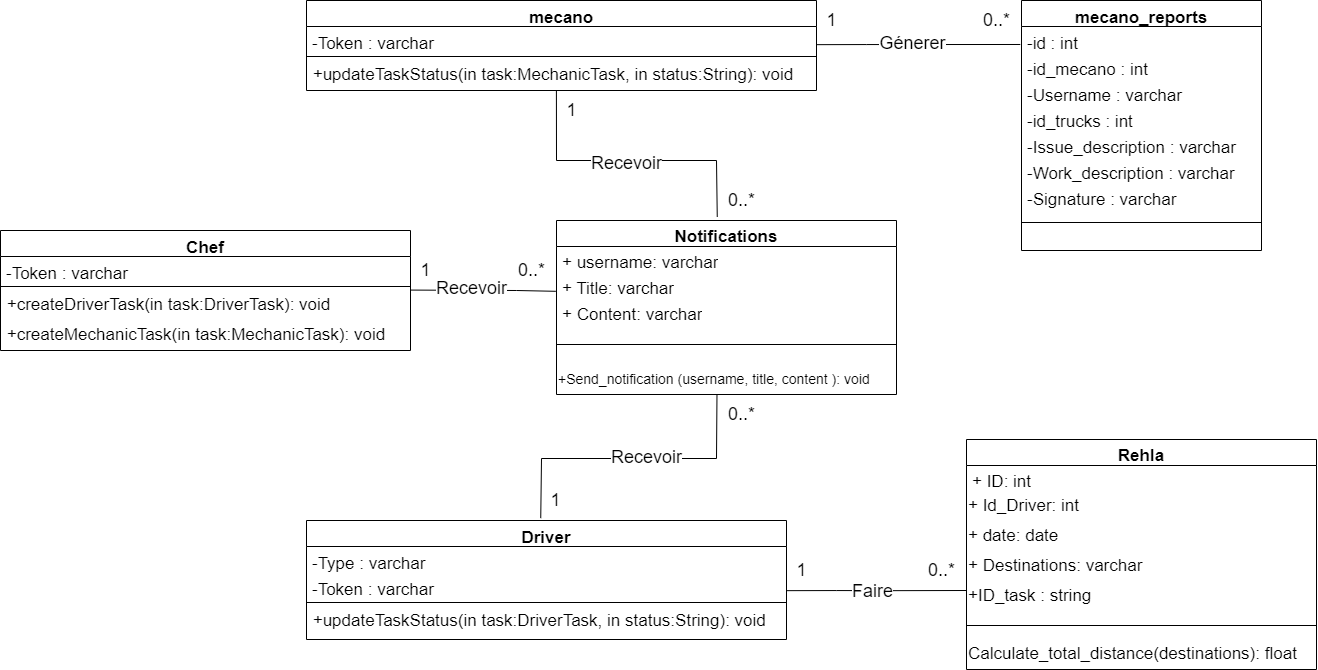

The diagram above was exported from draw.io. Its source (the exported page's mxGraphModel, read from the mxfile embedded in the PNG):
<mxGraphModel dx="139" dy="-204" grid="1" gridSize="10" guides="1" tooltips="1" connect="1" arrows="1" fold="1" page="1" pageScale="1" pageWidth="827" pageHeight="1169" math="0" shadow="0">
  <root>
    <mxCell id="WIyWlLk6GJQsqaUBKTNV-0" />
    <mxCell id="WIyWlLk6GJQsqaUBKTNV-1" parent="WIyWlLk6GJQsqaUBKTNV-0" />
    <mxCell id="yJ1az3GWa12ivt8Qld38-85" value="mecano" style="swimlane;fontStyle=1;align=center;verticalAlign=top;childLayout=stackLayout;horizontal=1;startSize=26;horizontalStack=0;resizeParent=1;resizeLast=0;collapsible=1;marginBottom=0;rounded=0;shadow=0;strokeWidth=1;fontSize=17;" parent="WIyWlLk6GJQsqaUBKTNV-1" vertex="1">
      <mxGeometry x="2630" y="1850" width="510" height="90" as="geometry">
        <mxRectangle x="340" y="380" width="170" height="26" as="alternateBounds" />
      </mxGeometry>
    </mxCell>
    <mxCell id="yJ1az3GWa12ivt8Qld38-86" value="-Token : varchar" style="text;align=left;verticalAlign=top;spacingLeft=4;spacingRight=4;overflow=hidden;rotatable=0;points=[[0,0.5],[1,0.5]];portConstraint=eastwest;fontSize=17;" parent="yJ1az3GWa12ivt8Qld38-85" vertex="1">
      <mxGeometry y="26" width="510" height="26" as="geometry" />
    </mxCell>
    <mxCell id="yJ1az3GWa12ivt8Qld38-87" value="" style="line;html=1;strokeWidth=1;align=left;verticalAlign=middle;spacingTop=-1;spacingLeft=3;spacingRight=3;rotatable=0;labelPosition=right;points=[];portConstraint=eastwest;fontSize=17;" parent="yJ1az3GWa12ivt8Qld38-85" vertex="1">
      <mxGeometry y="52" width="510" height="8" as="geometry" />
    </mxCell>
    <mxCell id="yJ1az3GWa12ivt8Qld38-88" value="&amp;nbsp;+updateTaskStatus(in task:MechanicTask, in status:String): void" style="text;html=1;align=left;verticalAlign=middle;resizable=0;points=[];autosize=1;strokeColor=none;fillColor=none;fontSize=17;" parent="yJ1az3GWa12ivt8Qld38-85" vertex="1">
      <mxGeometry y="60" width="510" height="30" as="geometry" />
    </mxCell>
    <mxCell id="yJ1az3GWa12ivt8Qld38-89" value="Driver" style="swimlane;fontStyle=1;align=center;verticalAlign=top;childLayout=stackLayout;horizontal=1;startSize=26;horizontalStack=0;resizeParent=1;resizeLast=0;collapsible=1;marginBottom=0;rounded=0;shadow=0;strokeWidth=1;fontSize=17;" parent="WIyWlLk6GJQsqaUBKTNV-1" vertex="1">
      <mxGeometry x="2630" y="2370" width="480" height="119" as="geometry">
        <mxRectangle x="82" y="361" width="160" height="26" as="alternateBounds" />
      </mxGeometry>
    </mxCell>
    <mxCell id="yJ1az3GWa12ivt8Qld38-90" value="-Type : varchar" style="text;align=left;verticalAlign=top;spacingLeft=4;spacingRight=4;overflow=hidden;rotatable=0;points=[[0,0.5],[1,0.5]];portConstraint=eastwest;fontSize=17;" parent="yJ1az3GWa12ivt8Qld38-89" vertex="1">
      <mxGeometry y="26" width="480" height="26" as="geometry" />
    </mxCell>
    <mxCell id="yJ1az3GWa12ivt8Qld38-91" value="-Token : varchar" style="text;align=left;verticalAlign=top;spacingLeft=4;spacingRight=4;overflow=hidden;rotatable=0;points=[[0,0.5],[1,0.5]];portConstraint=eastwest;rounded=0;shadow=0;html=0;fontSize=17;" parent="yJ1az3GWa12ivt8Qld38-89" vertex="1">
      <mxGeometry y="52" width="480" height="26" as="geometry" />
    </mxCell>
    <mxCell id="yJ1az3GWa12ivt8Qld38-92" value="" style="line;html=1;strokeWidth=1;align=left;verticalAlign=middle;spacingTop=-1;spacingLeft=3;spacingRight=3;rotatable=0;labelPosition=right;points=[];portConstraint=eastwest;fontSize=17;" parent="yJ1az3GWa12ivt8Qld38-89" vertex="1">
      <mxGeometry y="78" width="480" height="8" as="geometry" />
    </mxCell>
    <mxCell id="yJ1az3GWa12ivt8Qld38-93" value="&amp;nbsp;+updateTaskStatus(in task:DriverTask, in status:String): void" style="text;html=1;align=left;verticalAlign=middle;resizable=0;points=[];autosize=1;strokeColor=none;fillColor=none;fontSize=17;" parent="yJ1az3GWa12ivt8Qld38-89" vertex="1">
      <mxGeometry y="86" width="480" height="30" as="geometry" />
    </mxCell>
    <mxCell id="yJ1az3GWa12ivt8Qld38-94" value="Chef" style="swimlane;fontStyle=1;align=center;verticalAlign=top;childLayout=stackLayout;horizontal=1;startSize=26;horizontalStack=0;resizeParent=1;resizeLast=0;collapsible=1;marginBottom=0;rounded=0;shadow=0;strokeWidth=1;fontSize=17;" parent="WIyWlLk6GJQsqaUBKTNV-1" vertex="1">
      <mxGeometry x="2324" y="2080" width="410" height="120" as="geometry">
        <mxRectangle x="82" y="361" width="160" height="26" as="alternateBounds" />
      </mxGeometry>
    </mxCell>
    <mxCell id="yJ1az3GWa12ivt8Qld38-95" value="-Token : varchar" style="text;align=left;verticalAlign=top;spacingLeft=4;spacingRight=4;overflow=hidden;rotatable=0;points=[[0,0.5],[1,0.5]];portConstraint=eastwest;fontSize=17;" parent="yJ1az3GWa12ivt8Qld38-94" vertex="1">
      <mxGeometry y="26" width="410" height="26" as="geometry" />
    </mxCell>
    <mxCell id="yJ1az3GWa12ivt8Qld38-96" value="" style="line;html=1;strokeWidth=1;align=left;verticalAlign=middle;spacingTop=-1;spacingLeft=3;spacingRight=3;rotatable=0;labelPosition=right;points=[];portConstraint=eastwest;fontSize=17;" parent="yJ1az3GWa12ivt8Qld38-94" vertex="1">
      <mxGeometry y="52" width="410" height="8" as="geometry" />
    </mxCell>
    <mxCell id="yJ1az3GWa12ivt8Qld38-97" value="&amp;nbsp;+createDriverTask(in task:DriverTask): void" style="text;html=1;align=left;verticalAlign=middle;resizable=0;points=[];autosize=1;strokeColor=none;fillColor=none;fontSize=17;" parent="yJ1az3GWa12ivt8Qld38-94" vertex="1">
      <mxGeometry y="60" width="410" height="30" as="geometry" />
    </mxCell>
    <mxCell id="yJ1az3GWa12ivt8Qld38-98" value="&amp;nbsp;+createMechanicTask(in task:MechanicTask): void" style="text;html=1;align=left;verticalAlign=middle;resizable=0;points=[];autosize=1;strokeColor=none;fillColor=none;fontSize=17;" parent="yJ1az3GWa12ivt8Qld38-94" vertex="1">
      <mxGeometry y="90" width="410" height="30" as="geometry" />
    </mxCell>
    <mxCell id="yJ1az3GWa12ivt8Qld38-99" value="mecano_reports" style="swimlane;fontStyle=1;align=center;verticalAlign=top;childLayout=stackLayout;horizontal=1;startSize=26;horizontalStack=0;resizeParent=1;resizeLast=0;collapsible=1;marginBottom=0;rounded=0;shadow=0;strokeWidth=1;fontSize=17;" parent="WIyWlLk6GJQsqaUBKTNV-1" vertex="1">
      <mxGeometry x="3345" y="1850" width="240" height="250" as="geometry">
        <mxRectangle x="82" y="361" width="160" height="26" as="alternateBounds" />
      </mxGeometry>
    </mxCell>
    <mxCell id="yJ1az3GWa12ivt8Qld38-100" value="-id : int " style="text;align=left;verticalAlign=top;spacingLeft=4;spacingRight=4;overflow=hidden;rotatable=0;points=[[0,0.5],[1,0.5]];portConstraint=eastwest;fontSize=17;" parent="yJ1az3GWa12ivt8Qld38-99" vertex="1">
      <mxGeometry y="26" width="240" height="26" as="geometry" />
    </mxCell>
    <mxCell id="yJ1az3GWa12ivt8Qld38-101" value="-id_mecano : int " style="text;align=left;verticalAlign=top;spacingLeft=4;spacingRight=4;overflow=hidden;rotatable=0;points=[[0,0.5],[1,0.5]];portConstraint=eastwest;fontSize=17;" parent="yJ1az3GWa12ivt8Qld38-99" vertex="1">
      <mxGeometry y="52" width="240" height="26" as="geometry" />
    </mxCell>
    <mxCell id="yJ1az3GWa12ivt8Qld38-102" value="-Username : varchar " style="text;align=left;verticalAlign=top;spacingLeft=4;spacingRight=4;overflow=hidden;rotatable=0;points=[[0,0.5],[1,0.5]];portConstraint=eastwest;fontSize=17;" parent="yJ1az3GWa12ivt8Qld38-99" vertex="1">
      <mxGeometry y="78" width="240" height="26" as="geometry" />
    </mxCell>
    <mxCell id="yJ1az3GWa12ivt8Qld38-103" value="-id_trucks : int" style="text;align=left;verticalAlign=top;spacingLeft=4;spacingRight=4;overflow=hidden;rotatable=0;points=[[0,0.5],[1,0.5]];portConstraint=eastwest;fontSize=17;" parent="yJ1az3GWa12ivt8Qld38-99" vertex="1">
      <mxGeometry y="104" width="240" height="26" as="geometry" />
    </mxCell>
    <mxCell id="yJ1az3GWa12ivt8Qld38-104" value="-Issue_description : varchar" style="text;align=left;verticalAlign=top;spacingLeft=4;spacingRight=4;overflow=hidden;rotatable=0;points=[[0,0.5],[1,0.5]];portConstraint=eastwest;fontSize=17;" parent="yJ1az3GWa12ivt8Qld38-99" vertex="1">
      <mxGeometry y="130" width="240" height="26" as="geometry" />
    </mxCell>
    <mxCell id="yJ1az3GWa12ivt8Qld38-105" value="-Work_description : varchar " style="text;align=left;verticalAlign=top;spacingLeft=4;spacingRight=4;overflow=hidden;rotatable=0;points=[[0,0.5],[1,0.5]];portConstraint=eastwest;fontSize=17;" parent="yJ1az3GWa12ivt8Qld38-99" vertex="1">
      <mxGeometry y="156" width="240" height="26" as="geometry" />
    </mxCell>
    <mxCell id="yJ1az3GWa12ivt8Qld38-106" value="-Signature : varchar" style="text;align=left;verticalAlign=top;spacingLeft=4;spacingRight=4;overflow=hidden;rotatable=0;points=[[0,0.5],[1,0.5]];portConstraint=eastwest;fontSize=17;" parent="yJ1az3GWa12ivt8Qld38-99" vertex="1">
      <mxGeometry y="182" width="240" height="26" as="geometry" />
    </mxCell>
    <mxCell id="yJ1az3GWa12ivt8Qld38-107" value="" style="line;html=1;strokeWidth=1;align=left;verticalAlign=middle;spacingTop=-1;spacingLeft=3;spacingRight=3;rotatable=0;labelPosition=right;points=[];portConstraint=eastwest;fontSize=17;" parent="yJ1az3GWa12ivt8Qld38-99" vertex="1">
      <mxGeometry y="208" width="240" height="28" as="geometry" />
    </mxCell>
    <mxCell id="yJ1az3GWa12ivt8Qld38-108" value="Notifications" style="swimlane;fontStyle=1;align=center;verticalAlign=top;childLayout=stackLayout;horizontal=1;startSize=26;horizontalStack=0;resizeParent=1;resizeParentMax=0;resizeLast=0;collapsible=1;marginBottom=0;whiteSpace=wrap;html=1;fontSize=17;" parent="WIyWlLk6GJQsqaUBKTNV-1" vertex="1">
      <mxGeometry x="2880" y="2070" width="340" height="174" as="geometry" />
    </mxCell>
    <mxCell id="yJ1az3GWa12ivt8Qld38-109" value="+ username: varchar" style="text;strokeColor=none;fillColor=none;align=left;verticalAlign=top;spacingLeft=4;spacingRight=4;overflow=hidden;rotatable=0;points=[[0,0.5],[1,0.5]];portConstraint=eastwest;whiteSpace=wrap;html=1;fontSize=17;" parent="yJ1az3GWa12ivt8Qld38-108" vertex="1">
      <mxGeometry y="26" width="340" height="26" as="geometry" />
    </mxCell>
    <mxCell id="yJ1az3GWa12ivt8Qld38-110" value="+ Title: varchar" style="text;strokeColor=none;fillColor=none;align=left;verticalAlign=top;spacingLeft=4;spacingRight=4;overflow=hidden;rotatable=0;points=[[0,0.5],[1,0.5]];portConstraint=eastwest;whiteSpace=wrap;html=1;fontSize=17;" parent="yJ1az3GWa12ivt8Qld38-108" vertex="1">
      <mxGeometry y="52" width="340" height="26" as="geometry" />
    </mxCell>
    <mxCell id="yJ1az3GWa12ivt8Qld38-111" value="+ Content: varchar" style="text;strokeColor=none;fillColor=none;align=left;verticalAlign=top;spacingLeft=4;spacingRight=4;overflow=hidden;rotatable=0;points=[[0,0.5],[1,0.5]];portConstraint=eastwest;whiteSpace=wrap;html=1;fontSize=17;" parent="yJ1az3GWa12ivt8Qld38-108" vertex="1">
      <mxGeometry y="78" width="340" height="26" as="geometry" />
    </mxCell>
    <mxCell id="yJ1az3GWa12ivt8Qld38-112" value="" style="line;strokeWidth=1;fillColor=none;align=left;verticalAlign=middle;spacingTop=-1;spacingLeft=3;spacingRight=3;rotatable=0;labelPosition=right;points=[];portConstraint=eastwest;strokeColor=inherit;fontSize=17;" parent="yJ1az3GWa12ivt8Qld38-108" vertex="1">
      <mxGeometry y="104" width="340" height="40" as="geometry" />
    </mxCell>
    <mxCell id="yJ1az3GWa12ivt8Qld38-113" value="&lt;font style=&quot;font-size: 14px;&quot;&gt;+Send_notification (username, title, content ): void&lt;/font&gt;" style="text;html=1;align=left;verticalAlign=middle;resizable=0;points=[];autosize=1;strokeColor=none;fillColor=none;" parent="yJ1az3GWa12ivt8Qld38-108" vertex="1">
      <mxGeometry y="144" width="340" height="30" as="geometry" />
    </mxCell>
    <mxCell id="yJ1az3GWa12ivt8Qld38-114" value="Rehla" style="swimlane;fontStyle=1;align=center;verticalAlign=top;childLayout=stackLayout;horizontal=1;startSize=26;horizontalStack=0;resizeParent=1;resizeParentMax=0;resizeLast=0;collapsible=1;marginBottom=0;whiteSpace=wrap;html=1;fontSize=17;" parent="WIyWlLk6GJQsqaUBKTNV-1" vertex="1">
      <mxGeometry x="3290" y="2289" width="350" height="230" as="geometry" />
    </mxCell>
    <mxCell id="yJ1az3GWa12ivt8Qld38-115" value="+ ID: int" style="text;strokeColor=none;fillColor=none;align=left;verticalAlign=top;spacingLeft=4;spacingRight=4;overflow=hidden;rotatable=0;points=[[0,0.5],[1,0.5]];portConstraint=eastwest;whiteSpace=wrap;html=1;fontSize=17;" parent="yJ1az3GWa12ivt8Qld38-114" vertex="1">
      <mxGeometry y="26" width="350" height="26" as="geometry" />
    </mxCell>
    <mxCell id="yJ1az3GWa12ivt8Qld38-116" value="+ Id_Driver: int" style="text;html=1;align=left;verticalAlign=middle;resizable=0;points=[];autosize=1;strokeColor=none;fillColor=none;fontSize=17;" parent="yJ1az3GWa12ivt8Qld38-114" vertex="1">
      <mxGeometry y="52" width="350" height="30" as="geometry" />
    </mxCell>
    <mxCell id="yJ1az3GWa12ivt8Qld38-117" value="+ date: date" style="text;html=1;align=left;verticalAlign=middle;resizable=0;points=[];autosize=1;strokeColor=none;fillColor=none;fontSize=17;" parent="yJ1az3GWa12ivt8Qld38-114" vertex="1">
      <mxGeometry y="82" width="350" height="30" as="geometry" />
    </mxCell>
    <mxCell id="yJ1az3GWa12ivt8Qld38-118" value="+ Destinations: varchar" style="text;html=1;align=left;verticalAlign=middle;resizable=0;points=[];autosize=1;strokeColor=none;fillColor=none;fontSize=17;" parent="yJ1az3GWa12ivt8Qld38-114" vertex="1">
      <mxGeometry y="112" width="350" height="30" as="geometry" />
    </mxCell>
    <mxCell id="rZDoyNrCxGr7OuzfqDb0-0" value="+ID_task : string" style="text;html=1;align=left;verticalAlign=middle;resizable=0;points=[];autosize=1;strokeColor=none;fillColor=none;fontSize=17;" vertex="1" parent="yJ1az3GWa12ivt8Qld38-114">
      <mxGeometry y="142" width="350" height="30" as="geometry" />
    </mxCell>
    <mxCell id="yJ1az3GWa12ivt8Qld38-119" value="" style="line;strokeWidth=1;fillColor=none;align=left;verticalAlign=middle;spacingTop=-1;spacingLeft=3;spacingRight=3;rotatable=0;labelPosition=right;points=[];portConstraint=eastwest;strokeColor=inherit;fontSize=17;" parent="yJ1az3GWa12ivt8Qld38-114" vertex="1">
      <mxGeometry y="172" width="350" height="28" as="geometry" />
    </mxCell>
    <mxCell id="yJ1az3GWa12ivt8Qld38-120" value="Calculate_total_distance(destinations): float" style="text;html=1;align=left;verticalAlign=middle;resizable=0;points=[];autosize=1;strokeColor=none;fillColor=none;fontSize=17;" parent="yJ1az3GWa12ivt8Qld38-114" vertex="1">
      <mxGeometry y="200" width="350" height="30" as="geometry" />
    </mxCell>
    <mxCell id="yJ1az3GWa12ivt8Qld38-121" value="" style="endArrow=none;html=1;rounded=0;fontSize=16;exitX=0.48;exitY=-0.019;exitDx=0;exitDy=0;exitPerimeter=0;entryX=0.49;entryY=1;entryDx=0;entryDy=0;entryPerimeter=0;" parent="WIyWlLk6GJQsqaUBKTNV-1" target="yJ1az3GWa12ivt8Qld38-88" edge="1">
      <mxGeometry width="50" height="50" relative="1" as="geometry">
        <mxPoint x="3040.750000000001" y="2066.394" as="sourcePoint" />
        <mxPoint x="3040" y="1870.0000000000002" as="targetPoint" />
        <Array as="points">
          <mxPoint x="3040" y="2010" />
          <mxPoint x="2880" y="2010" />
        </Array>
      </mxGeometry>
    </mxCell>
    <mxCell id="yJ1az3GWa12ivt8Qld38-122" value="&lt;span style=&quot;font-size: 18px;&quot;&gt;Recevoir&lt;/span&gt;" style="edgeLabel;html=1;align=center;verticalAlign=middle;resizable=0;points=[];" parent="yJ1az3GWa12ivt8Qld38-121" connectable="0" vertex="1">
      <mxGeometry x="0.0327" y="2" relative="1" as="geometry">
        <mxPoint as="offset" />
      </mxGeometry>
    </mxCell>
    <mxCell id="yJ1az3GWa12ivt8Qld38-123" value="" style="endArrow=none;html=1;rounded=0;fontSize=16;exitX=0.488;exitY=-0.02;exitDx=0;exitDy=0;exitPerimeter=0;entryX=0.472;entryY=1.007;entryDx=0;entryDy=0;entryPerimeter=0;" parent="WIyWlLk6GJQsqaUBKTNV-1" source="yJ1az3GWa12ivt8Qld38-89" target="yJ1az3GWa12ivt8Qld38-113" edge="1">
      <mxGeometry width="50" height="50" relative="1" as="geometry">
        <mxPoint x="2864.7200000000003" y="2336.8099999999995" as="sourcePoint" />
        <mxPoint x="3040" y="2250" as="targetPoint" />
        <Array as="points">
          <mxPoint x="2865" y="2308" />
          <mxPoint x="3040" y="2308" />
        </Array>
      </mxGeometry>
    </mxCell>
    <mxCell id="yJ1az3GWa12ivt8Qld38-124" value="&lt;span style=&quot;font-size: 18px;&quot;&gt;Recevoir&lt;/span&gt;" style="edgeLabel;html=1;align=center;verticalAlign=middle;resizable=0;points=[];" parent="yJ1az3GWa12ivt8Qld38-123" connectable="0" vertex="1">
      <mxGeometry x="0.0934" y="2" relative="1" as="geometry">
        <mxPoint as="offset" />
      </mxGeometry>
    </mxCell>
    <mxCell id="yJ1az3GWa12ivt8Qld38-125" value="" style="endArrow=none;html=1;rounded=0;fontSize=16;exitX=1.002;exitY=-0.014;exitDx=0;exitDy=0;exitPerimeter=0;entryX=0.984;entryY=1.02;entryDx=0;entryDy=0;entryPerimeter=0;" parent="WIyWlLk6GJQsqaUBKTNV-1" source="yJ1az3GWa12ivt8Qld38-97" target="yJ1az3GWa12ivt8Qld38-140" edge="1">
      <mxGeometry width="50" height="50" relative="1" as="geometry">
        <mxPoint x="3052" y="2376" as="sourcePoint" />
        <mxPoint x="2920" y="2140" as="targetPoint" />
        <Array as="points">
          <mxPoint x="2840" y="2140" />
        </Array>
      </mxGeometry>
    </mxCell>
    <mxCell id="yJ1az3GWa12ivt8Qld38-126" value="&lt;font style=&quot;font-size: 18px;&quot;&gt;Recevoir&lt;/font&gt;" style="edgeLabel;html=1;align=center;verticalAlign=middle;resizable=0;points=[];" parent="yJ1az3GWa12ivt8Qld38-125" connectable="0" vertex="1">
      <mxGeometry x="-0.1744" y="2" relative="1" as="geometry">
        <mxPoint as="offset" />
      </mxGeometry>
    </mxCell>
    <mxCell id="yJ1az3GWa12ivt8Qld38-127" value="" style="endArrow=none;html=1;rounded=0;fontSize=16;exitX=1.002;exitY=-0.014;exitDx=0;exitDy=0;exitPerimeter=0;entryX=-0.005;entryY=0.692;entryDx=0;entryDy=0;entryPerimeter=0;" parent="WIyWlLk6GJQsqaUBKTNV-1" target="yJ1az3GWa12ivt8Qld38-100" edge="1">
      <mxGeometry width="50" height="50" relative="1" as="geometry">
        <mxPoint x="3140" y="1894.16" as="sourcePoint" />
        <mxPoint x="3379.5199999999995" y="1895.948" as="targetPoint" />
        <Array as="points">
          <mxPoint x="3190" y="1894.05" />
        </Array>
      </mxGeometry>
    </mxCell>
    <mxCell id="yJ1az3GWa12ivt8Qld38-128" value="&lt;span style=&quot;font-size: 18px;&quot;&gt;Génerer&lt;/span&gt;" style="edgeLabel;html=1;align=center;verticalAlign=middle;resizable=0;points=[];" parent="yJ1az3GWa12ivt8Qld38-127" connectable="0" vertex="1">
      <mxGeometry x="-0.0702" y="2" relative="1" as="geometry">
        <mxPoint as="offset" />
      </mxGeometry>
    </mxCell>
    <mxCell id="yJ1az3GWa12ivt8Qld38-129" value="" style="endArrow=none;html=1;rounded=0;fontSize=16;exitX=1.002;exitY=-0.014;exitDx=0;exitDy=0;exitPerimeter=0;" parent="WIyWlLk6GJQsqaUBKTNV-1" edge="1">
      <mxGeometry width="50" height="50" relative="1" as="geometry">
        <mxPoint x="3110" y="2440.16" as="sourcePoint" />
        <mxPoint x="3290" y="2440" as="targetPoint" />
        <Array as="points">
          <mxPoint x="3160" y="2440.05" />
          <mxPoint x="3215" y="2440.16" />
        </Array>
      </mxGeometry>
    </mxCell>
    <mxCell id="yJ1az3GWa12ivt8Qld38-130" value="&lt;font style=&quot;font-size: 18px;&quot;&gt;Faire&lt;/font&gt;" style="edgeLabel;html=1;align=center;verticalAlign=middle;resizable=0;points=[];" parent="yJ1az3GWa12ivt8Qld38-129" connectable="0" vertex="1">
      <mxGeometry x="-0.0555" relative="1" as="geometry">
        <mxPoint as="offset" />
      </mxGeometry>
    </mxCell>
    <mxCell id="yJ1az3GWa12ivt8Qld38-131" value="&lt;font style=&quot;font-size: 18px;&quot;&gt;0..*&lt;/font&gt;" style="text;html=1;align=center;verticalAlign=middle;resizable=0;points=[];autosize=1;strokeColor=none;fillColor=none;" parent="WIyWlLk6GJQsqaUBKTNV-1" vertex="1">
      <mxGeometry x="3295" y="1850" width="50" height="40" as="geometry" />
    </mxCell>
    <mxCell id="yJ1az3GWa12ivt8Qld38-132" value="&lt;font style=&quot;font-size: 18px;&quot;&gt;1&lt;/font&gt;" style="text;html=1;align=center;verticalAlign=middle;resizable=0;points=[];autosize=1;strokeColor=none;fillColor=none;" parent="WIyWlLk6GJQsqaUBKTNV-1" vertex="1">
      <mxGeometry x="3140" y="1850" width="30" height="40" as="geometry" />
    </mxCell>
    <mxCell id="yJ1az3GWa12ivt8Qld38-133" value="&lt;font style=&quot;font-size: 18px;&quot;&gt;0..*&lt;/font&gt;" style="text;html=1;align=center;verticalAlign=middle;resizable=0;points=[];autosize=1;strokeColor=none;fillColor=none;" parent="WIyWlLk6GJQsqaUBKTNV-1" vertex="1">
      <mxGeometry x="3240" y="2400" width="50" height="40" as="geometry" />
    </mxCell>
    <mxCell id="yJ1az3GWa12ivt8Qld38-134" value="&lt;font style=&quot;font-size: 18px;&quot;&gt;1&lt;/font&gt;" style="text;html=1;align=center;verticalAlign=middle;resizable=0;points=[];autosize=1;strokeColor=none;fillColor=none;" parent="WIyWlLk6GJQsqaUBKTNV-1" vertex="1">
      <mxGeometry x="3110" y="2400" width="30" height="40" as="geometry" />
    </mxCell>
    <mxCell id="yJ1az3GWa12ivt8Qld38-135" value="&lt;font style=&quot;font-size: 18px;&quot;&gt;1&lt;/font&gt;" style="text;html=1;align=center;verticalAlign=middle;resizable=0;points=[];autosize=1;strokeColor=none;fillColor=none;" parent="WIyWlLk6GJQsqaUBKTNV-1" vertex="1">
      <mxGeometry x="2880" y="1940" width="30" height="40" as="geometry" />
    </mxCell>
    <mxCell id="yJ1az3GWa12ivt8Qld38-136" value="&lt;font style=&quot;font-size: 18px;&quot;&gt;1&lt;/font&gt;" style="text;html=1;align=center;verticalAlign=middle;resizable=0;points=[];autosize=1;strokeColor=none;fillColor=none;" parent="WIyWlLk6GJQsqaUBKTNV-1" vertex="1">
      <mxGeometry x="2864" y="2330" width="30" height="40" as="geometry" />
    </mxCell>
    <mxCell id="yJ1az3GWa12ivt8Qld38-137" value="&lt;font style=&quot;font-size: 18px;&quot;&gt;1&lt;/font&gt;" style="text;html=1;align=center;verticalAlign=middle;resizable=0;points=[];autosize=1;strokeColor=none;fillColor=none;" parent="WIyWlLk6GJQsqaUBKTNV-1" vertex="1">
      <mxGeometry x="2734" y="2100" width="30" height="40" as="geometry" />
    </mxCell>
    <mxCell id="yJ1az3GWa12ivt8Qld38-138" value="&lt;font style=&quot;font-size: 18px;&quot;&gt;0..*&lt;/font&gt;" style="text;html=1;align=center;verticalAlign=middle;resizable=0;points=[];autosize=1;strokeColor=none;fillColor=none;" parent="WIyWlLk6GJQsqaUBKTNV-1" vertex="1">
      <mxGeometry x="3040" y="2244" width="50" height="40" as="geometry" />
    </mxCell>
    <mxCell id="yJ1az3GWa12ivt8Qld38-139" value="&lt;font style=&quot;font-size: 18px;&quot;&gt;0..*&lt;/font&gt;" style="text;html=1;align=center;verticalAlign=middle;resizable=0;points=[];autosize=1;strokeColor=none;fillColor=none;" parent="WIyWlLk6GJQsqaUBKTNV-1" vertex="1">
      <mxGeometry x="3040" y="2030" width="50" height="40" as="geometry" />
    </mxCell>
    <mxCell id="yJ1az3GWa12ivt8Qld38-140" value="&lt;font style=&quot;font-size: 18px;&quot;&gt;0..*&lt;/font&gt;" style="text;html=1;align=center;verticalAlign=middle;resizable=0;points=[];autosize=1;strokeColor=none;fillColor=none;" parent="WIyWlLk6GJQsqaUBKTNV-1" vertex="1">
      <mxGeometry x="2830" y="2100" width="50" height="40" as="geometry" />
    </mxCell>
  </root>
</mxGraphModel>